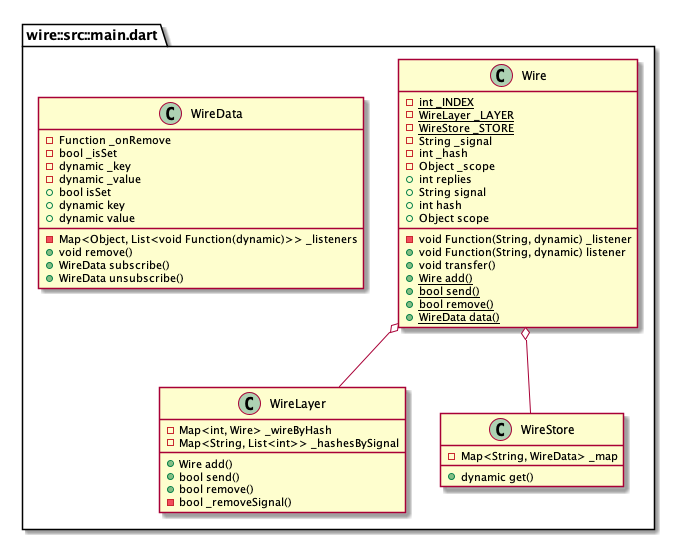

The diagram above was rendered by PlantUML. Its source (embedded in the PNG):
@startuml
set namespaceSeparator ::

class "wire::src::main.dart::Wire" {
  {static} -int _INDEX
  {static} -WireLayer _LAYER
  {static} -WireStore _STORE
  -String _signal
  -void Function(String, dynamic) _listener
  -int _hash
  -Object _scope
  +int replies
  +String signal
  +void Function(String, dynamic) listener
  +int hash
  +Object scope
  +void transfer()
  {static} +Wire add()
  {static} +bool send()
  {static} +bool remove()
  {static} +WireData data()
}

"wire::src::main.dart::Wire" o-- "wire::src::main.dart::WireLayer"
"wire::src::main.dart::Wire" o-- "wire::src::main.dart::WireStore"

class "wire::src::main.dart::WireStore" {
  -Map<String, WireData> _map
  +dynamic get()
}

class "wire::src::main.dart::WireLayer" {
  -Map<int, Wire> _wireByHash
  -Map<String, List<int>> _hashesBySignal
  +Wire add()
  +bool send()
  +bool remove()
  -bool _removeSignal()
}

class "wire::src::main.dart::WireData" {
  -Function _onRemove
  -Map<Object, List<void Function(dynamic)>> _listeners
  -bool _isSet
  -dynamic _key
  -dynamic _value
  +bool isSet
  +dynamic key
  +dynamic value
  +void remove()
  +WireData subscribe()
  +WireData unsubscribe()
}


@enduml